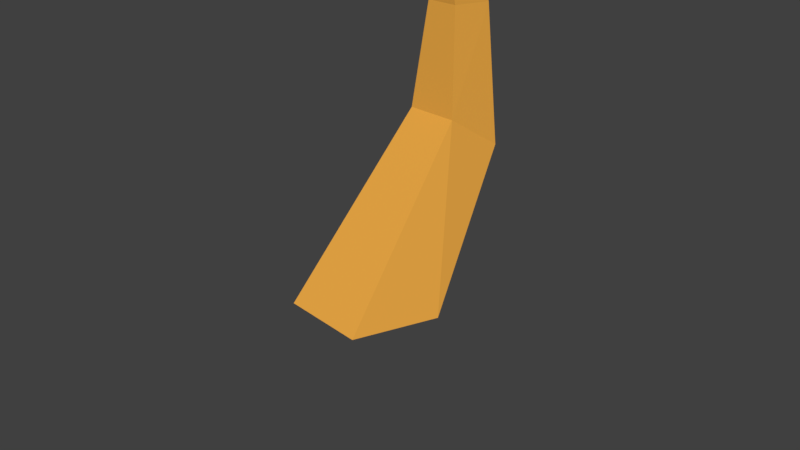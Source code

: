 # Source: temperate_tree_1.blend  (saved by Blender 2.79.0; exported with 4.5.12 LTS)
import bpy
from mathutils import Matrix  # noqa: F401  (used for matrix-valued properties, if any)

bpy.ops.wm.read_factory_settings(use_empty=True)
scene = bpy.context.scene
scene.name = 'Scene'

# ---- collections
col_collection_1 = bpy.data.collections.new('Collection 1'); scene.collection.children.link(col_collection_1)

# ---- materials (node trees are filled in below, after node groups)
mat_material_001 = bpy.data.materials.new('Material.001')
mat_material_001.alpha_threshold = 0.0
mat_material_001.use_transparent_shadow = False
mat_material_001.diffuse_color = (0.0, 0.8, 0.04653, 1.0)
mat_material_001.roughness = 0.5
mat_material_002 = bpy.data.materials.new('Material.002')
mat_material_002.alpha_threshold = 0.0
mat_material_002.use_transparent_shadow = False
mat_material_002.diffuse_color = (0.8, 0.3775, 0.05813, 1.0)
mat_material_002.roughness = 0.5

# ---- material node trees

# ---- world
world_world = bpy.data.worlds.new('World'); scene.world = world_world
world_world.color = (0.05088, 0.05088, 0.05088)
world_world.use_sun_shadow = False
world_world.sun_shadow_jitter_overblur = 0.0
world_world.cycles.sampling_method = 'MANUAL'

# ---- cameras
cam_camera = bpy.data.cameras.new('Camera')
cam_camera.clip_end = 100.0
cam_camera.lens = 35.0
cam_camera.sensor_width = 32.0
cam_camera.sensor_height = 18.0
cam_camera.ortho_scale = 7.314
cam_camera.dof.focus_distance = 0.0
cam_camera.dof.aperture_fstop = 128.0

# ---- meshes
me_icosphere_002 = bpy.data.meshes.new('Icosphere.002')
me_icosphere_002.from_pydata([(-2.185, -3.274, -0.2733), (-0.9875, -5.807, 0.2057), (-2.039, -4.961, -0.1518), (-3.332, -2.089, 0.2733), (-2.997, -0.994, 0.5458), (-1.603, -3.298, 0.7583), (-1.514, -5.593, 0.686), (-2.796, -3.639, 1.137), (-3.064, -1.541, 1.739), (-1.969, -2.047, 1.692), (-0.9323, -4.904, 1.291), (-1.925, -3.538, 1.917), (0.05694, 1.042, 0.01417), (-0.7808, 1.043, 0.3797), (0.3864, 0.5606, 0.3445), (-0.6846, 0.6806, 0.6275), (0.5698, -0.1246, 0.04405), (-0.7448, 0.1514, 0.5128), (0.3538, -0.06719, -0.4719), (-0.8781, 0.1869, 0.1942), (0.03685, 0.6535, -0.4904), (-0.9004, 0.738, 0.1119), (-2.129, -2.513, 0.8069), (-2.1, -2.526, 0.8256), (-2.075, -2.542, 0.8011), (-2.088, -2.538, 0.7689), (-2.123, -2.52, 0.7719), (-1.268, -0.1735, 0.4016), (-1.172, -0.1989, 0.6297), (-1.22, -0.1862, 0.5156), (-1.391, -0.04208, 0.7868), (-1.521, 0.149, 0.662), (-1.315, -0.3156, 0.6686), (-1.398, -0.2936, 0.4707), (-1.525, -0.006423, 0.4666), (-1.989, -1.098, 0.8863), (-2.059, -1.055, 0.8422), (-1.93, -1.154, 0.8281), (-1.963, -1.146, 0.7495), (-2.043, -1.084, 0.7578), (-1.695, -0.3903, 0.7849), (-1.806, -0.3006, 1.069), (-1.668, -0.57, 0.7655), (-1.81, -0.4178, 1.094), (-1.726, -0.7681, 0.6803), (-1.88, -0.5502, 1.102), (-1.789, -0.7107, 0.6471), (-1.919, -0.5147, 1.081), (-1.77, -0.4772, 0.7117), (-1.873, -0.3605, 1.061), (-2.349, -1.114, 1.576), (-2.344, -1.121, 1.572), (-2.343, -1.128, 1.561), (-2.347, -1.124, 1.559), (-2.351, -1.115, 1.568), (-2.004, -0.5719, 1.228), (-1.976, -0.5972, 1.242), (-1.99, -0.5845, 1.235), (-1.986, -0.5335, 1.324), (-1.996, -0.4623, 1.332), (-2.008, -0.6129, 1.289), (-2.033, -0.5909, 1.276), (-2.025, -0.4978, 1.303), (-2.181, -0.7502, 1.522), (-2.191, -0.7288, 1.531), (-2.18, -0.7709, 1.497), (-2.19, -0.7621, 1.492), (-2.196, -0.7359, 1.513), (-2.516, 0.332, 1.708), (-2.24, -1.203, 1.233), (-2.795, -0.6518, 1.475), (-2.898, 0.5692, 2.414), (-2.385, 0.9405, 2.677), (-1.979, -0.2429, 2.019), (-2.445, -1.582, 1.662), (-2.808, -0.7673, 2.42), (-2.478, -0.0007203, 3.105), (-1.897, -0.3043, 2.806), (-1.875, -1.493, 1.912), (-2.178, -1.253, 2.645)], [], [(0, 1, 2), (1, 0, 5), (0, 2, 3), (0, 3, 4), (0, 4, 5), (1, 5, 10), (2, 1, 6), (3, 2, 7), (4, 3, 8), (5, 4, 9), (1, 10, 6), (2, 6, 7), (3, 7, 8), (4, 8, 9), (5, 9, 10), (6, 10, 11), (7, 6, 11), (8, 7, 11), (9, 8, 11), (10, 9, 11), (12, 13, 15, 14), (14, 15, 17, 16), (16, 17, 19, 18), (13, 21, 34, 31), (18, 19, 21, 20), (20, 21, 13, 12), (12, 14, 16, 18, 20), (23, 22, 26, 25, 24), (15, 13, 31, 30), (19, 17, 28, 27), (36, 35, 30, 31), (35, 37, 32, 30), (37, 38, 33, 32), (38, 39, 34, 33), (39, 36, 31, 34), (29, 27, 28), (32, 33, 28), (33, 27, 29), (29, 28, 33), (33, 34, 21, 27), (19, 27, 21), (32, 28, 17, 30), (17, 15, 30), (22, 23, 35, 36), (23, 24, 37, 35), (24, 25, 38, 37), (25, 26, 39, 38), (26, 22, 36, 39), (40, 41, 43, 42), (42, 43, 45, 44), (44, 45, 47, 46), (41, 49, 62, 59), (46, 47, 49, 48), (48, 49, 41, 40), (40, 42, 44, 46, 48), (51, 50, 54, 53, 52), (43, 41, 59, 58), (47, 45, 56, 55), (64, 63, 58, 59), (63, 65, 60, 58), (65, 66, 61, 60), (66, 67, 62, 61), (67, 64, 59, 62), (57, 55, 56), (60, 61, 56), (61, 55, 57), (57, 56, 61), (61, 62, 49, 55), (47, 55, 49), (60, 56, 45, 58), (45, 43, 58), (50, 51, 63, 64), (51, 52, 65, 63), (52, 53, 66, 65), (53, 54, 67, 66), (54, 50, 64, 67), (68, 69, 70), (69, 68, 73), (68, 70, 71), (68, 71, 72), (68, 72, 73), (69, 73, 78), (70, 69, 74), (71, 70, 75), (72, 71, 76), (73, 72, 77), (69, 78, 74), (70, 74, 75), (71, 75, 76), (72, 76, 77), (73, 77, 78), (74, 78, 79), (75, 74, 79), (76, 75, 79), (77, 76, 79), (78, 77, 79)])
me_icosphere_002.polygons.foreach_set('material_index', [0, 0, 0, 0, 0, 0, 0, 0, 0, 0, 0, 0, 0, 0, 0, 0, 0, 0, 0, 0, 1, 1, 1, 1, 1, 1, 1, 1, 1, 1, 1, 1, 1, 1, 1, 1, 1, 1, 1, 1, 1, 1, 1, 1, 1, 1, 1, 1, 1, 1, 1, 1, 1, 1, 1, 1, 1, 1, 1, 1, 1, 1, 1, 1, 1, 1, 1, 1, 1, 1, 1, 1, 1, 1, 1, 1, 0, 0, 0, 0, 0, 0, 0, 0, 0, 0, 0, 0, 0, 0, 0, 0, 0, 0, 0, 0])
me_icosphere_002.materials.append(mat_material_001)
me_icosphere_002.materials.append(mat_material_002)
me_icosphere_002.use_remesh_preserve_volume = False
me_icosphere_002.use_remesh_preserve_attributes = False
me_icosphere_002.use_mirror_vertex_groups = False
me_icosphere_002.update()

# ---- objects
ob_icosphere = bpy.data.objects.new('Icosphere', me_icosphere_002)
ob_camera = bpy.data.objects.new('Camera', cam_camera)

# ---- transforms, parenting, visibility, modifiers, constraints
ob_icosphere.location = (0.01558, -0.1132, 0.174)
ob_icosphere.rotation_euler = (-1.069, 0.9046, -0.8834)
ob_icosphere.scale = (2.134, 1.333, 2.091)
ob_icosphere.lineart.crease_threshold = 0.0
ob_camera.location = (7.481, -6.508, 5.344)
ob_camera.rotation_euler = (1.109, 0.0, 0.8149)
ob_camera.lock_rotations_4d = False
ob_camera.empty_display_type = 'ARROWS'
ob_camera.color = (0.0, 0.0, 0.0, 0.0)
ob_camera.display_type = 'WIRE'
ob_camera.lineart.crease_threshold = 0.0

# ---- collection membership
col_collection_1.objects.link(ob_icosphere)
col_collection_1.objects.link(ob_camera)

# ---- scene / render settings (as saved in the file)
scene.camera = ob_camera
scene.frame_start = 1; scene.frame_end = 250; scene.frame_set(1)
scene.render.engine = 'BLENDER_EEVEE_NEXT'
scene.render.resolution_percentage = 50
scene.render.dither_intensity = 0.0
scene.cycles.use_denoising = False
scene.cycles.samples = 128
scene.cycles.sampling_pattern = 'TABULATED_SOBOL'
scene.cycles.use_adaptive_sampling = False
scene.cycles.use_light_tree = False
scene.cycles.blur_glossy = 0.0
scene.cycles.sample_clamp_indirect = 0.0
scene.view_settings.view_transform = 'Standard'
bpy.context.view_layer.update()

# ---- added for rendering (the .blend has no usable light): sun
light_auto_sun = bpy.data.lights.new('AutoSun', 'SUN')
light_auto_sun.energy = 3.0
light_auto_sun.angle = 0.0523599
ob_auto_sun = bpy.data.objects.new('AutoSun', light_auto_sun)
scene.collection.objects.link(ob_auto_sun)
ob_auto_sun.rotation_euler = (0.872665, 0.174533, 0.523599)
bpy.context.view_layer.update()
